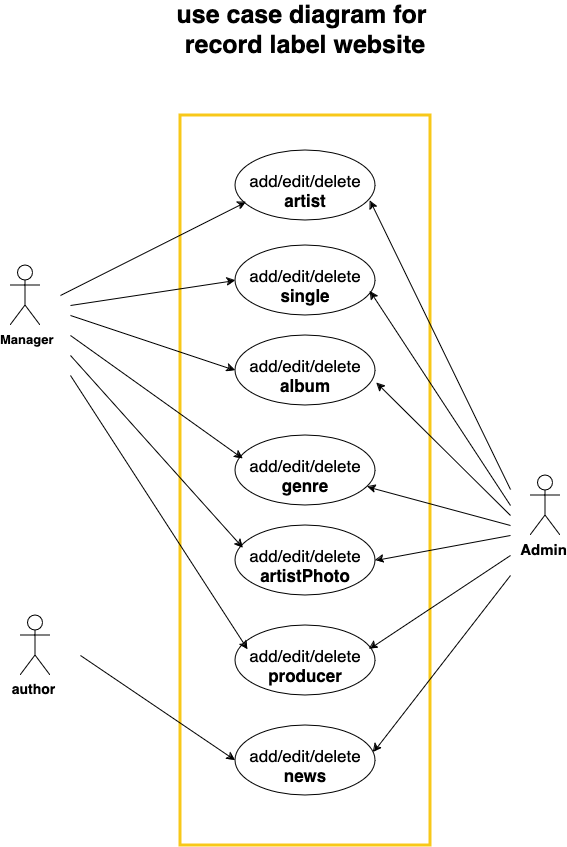

The diagram above was exported from draw.io. Its source (the exported page's mxGraphModel, read from the mxfile embedded in the PNG):
<mxGraphModel dx="2988" dy="1446" grid="1" gridSize="10" guides="1" tooltips="1" connect="1" arrows="1" fold="1" page="1" pageScale="1" pageWidth="850" pageHeight="1100" math="0" shadow="0">
  <root>
    <mxCell id="0" />
    <mxCell id="1" parent="0" />
    <mxCell id="BiYyz8s6jjPfMOyoQwKx-15" value="" style="rounded=0;whiteSpace=wrap;html=1;align=left;verticalAlign=top;spacingLeft=4;spacingRight=4;fontFamily=Helvetica;fontSize=12;fontColor=default;fillColor=none;gradientColor=none;strokeWidth=3;strokeColor=#f8c819;" vertex="1" parent="1">
      <mxGeometry x="-550" y="180" width="250" height="730" as="geometry" />
    </mxCell>
    <mxCell id="BiYyz8s6jjPfMOyoQwKx-1" value="Admin" style="shape=umlActor;verticalLabelPosition=bottom;verticalAlign=top;html=1;align=center;spacingLeft=0;spacingRight=4;fontFamily=Helvetica;fontSize=15;fontColor=default;fillColor=none;gradientColor=none;fontStyle=1" vertex="1" parent="1">
      <mxGeometry x="-200" y="540" width="30" height="60" as="geometry" />
    </mxCell>
    <mxCell id="BiYyz8s6jjPfMOyoQwKx-2" value="&lt;div align=&quot;center&quot;&gt;&lt;br&gt;&lt;/div&gt;&lt;div style=&quot;font-size: 17px;&quot; align=&quot;center&quot;&gt;add/edit/delete &lt;b&gt;news&lt;/b&gt;&lt;/div&gt;" style="ellipse;whiteSpace=wrap;html=1;align=center;verticalAlign=top;spacingLeft=4;spacingRight=4;fontFamily=Helvetica;fontSize=12;fontColor=default;fillColor=none;gradientColor=none;" vertex="1" parent="1">
      <mxGeometry x="-495" y="790" width="140" height="70" as="geometry" />
    </mxCell>
    <mxCell id="BiYyz8s6jjPfMOyoQwKx-3" value="author" style="shape=umlActor;verticalLabelPosition=bottom;verticalAlign=top;html=1;align=center;spacingLeft=0;spacingRight=4;fontFamily=Helvetica;fontSize=14;fontColor=default;fillColor=none;gradientColor=none;fontStyle=1" vertex="1" parent="1">
      <mxGeometry x="-710" y="680" width="30" height="60" as="geometry" />
    </mxCell>
    <mxCell id="BiYyz8s6jjPfMOyoQwKx-4" value="&lt;div align=&quot;center&quot;&gt;&lt;br&gt;&lt;/div&gt;&lt;div style=&quot;font-size: 17px;&quot; align=&quot;center&quot;&gt;&lt;div style=&quot;font-size: 17px;&quot; align=&quot;center&quot;&gt;add/edit/delete &lt;b&gt;artist&lt;/b&gt;&lt;/div&gt;&lt;/div&gt;" style="ellipse;whiteSpace=wrap;html=1;align=center;verticalAlign=top;spacingLeft=4;spacingRight=4;fontFamily=Helvetica;fontSize=12;fontColor=default;fillColor=none;gradientColor=none;" vertex="1" parent="1">
      <mxGeometry x="-495" y="215" width="140" height="70" as="geometry" />
    </mxCell>
    <mxCell id="BiYyz8s6jjPfMOyoQwKx-6" value="&lt;b&gt;&lt;font style=&quot;font-size: 13px;&quot;&gt;Manager&lt;/font&gt;&lt;/b&gt;" style="shape=umlActor;verticalLabelPosition=bottom;verticalAlign=top;html=1;align=left;spacingLeft=-12;spacingRight=4;fontFamily=Helvetica;fontSize=12;fontColor=default;fillColor=none;gradientColor=none;" vertex="1" parent="1">
      <mxGeometry x="-720" y="330" width="30" height="60" as="geometry" />
    </mxCell>
    <mxCell id="BiYyz8s6jjPfMOyoQwKx-8" value="&lt;div align=&quot;center&quot;&gt;&lt;br&gt;&lt;/div&gt;&lt;div style=&quot;font-size: 17px;&quot; align=&quot;center&quot;&gt;&lt;div style=&quot;font-size: 17px;&quot; align=&quot;center&quot;&gt;add/edit/delete &lt;b&gt;album&lt;/b&gt;&lt;/div&gt;&lt;/div&gt;" style="ellipse;whiteSpace=wrap;html=1;align=center;verticalAlign=top;spacingLeft=4;spacingRight=4;fontFamily=Helvetica;fontSize=12;fontColor=default;fillColor=none;gradientColor=none;" vertex="1" parent="1">
      <mxGeometry x="-495" y="400" width="140" height="70" as="geometry" />
    </mxCell>
    <mxCell id="BiYyz8s6jjPfMOyoQwKx-9" value="&lt;div align=&quot;center&quot;&gt;&lt;br&gt;&lt;/div&gt;&lt;div style=&quot;font-size: 17px;&quot; align=&quot;center&quot;&gt;&lt;div style=&quot;font-size: 17px;&quot; align=&quot;center&quot;&gt;add/edit/delete &lt;b&gt;single&lt;/b&gt;&lt;/div&gt;&lt;/div&gt;" style="ellipse;whiteSpace=wrap;html=1;align=center;verticalAlign=top;spacingLeft=4;spacingRight=4;fontFamily=Helvetica;fontSize=12;fontColor=default;fillColor=none;gradientColor=none;" vertex="1" parent="1">
      <mxGeometry x="-495" y="310" width="140" height="70" as="geometry" />
    </mxCell>
    <mxCell id="BiYyz8s6jjPfMOyoQwKx-10" value="&lt;div align=&quot;center&quot;&gt;&lt;br&gt;&lt;/div&gt;&lt;div style=&quot;font-size: 17px;&quot; align=&quot;center&quot;&gt;&lt;div style=&quot;font-size: 17px;&quot; align=&quot;center&quot;&gt;add/edit/delete &lt;b&gt;genre&lt;/b&gt;&lt;/div&gt;&lt;/div&gt;" style="ellipse;whiteSpace=wrap;html=1;align=center;verticalAlign=top;spacingLeft=4;spacingRight=4;fontFamily=Helvetica;fontSize=12;fontColor=default;fillColor=none;gradientColor=none;" vertex="1" parent="1">
      <mxGeometry x="-495" y="500" width="140" height="70" as="geometry" />
    </mxCell>
    <mxCell id="BiYyz8s6jjPfMOyoQwKx-11" value="&lt;div align=&quot;center&quot;&gt;&lt;br&gt;&lt;/div&gt;&lt;div style=&quot;font-size: 17px;&quot; align=&quot;center&quot;&gt;&lt;div style=&quot;font-size: 17px;&quot; align=&quot;center&quot;&gt;add/edit/delete &lt;b&gt;artistPhoto&lt;/b&gt;&lt;br&gt;&lt;/div&gt;&lt;/div&gt;" style="ellipse;whiteSpace=wrap;html=1;align=center;verticalAlign=top;spacingLeft=4;spacingRight=4;fontFamily=Helvetica;fontSize=12;fontColor=default;fillColor=none;gradientColor=none;" vertex="1" parent="1">
      <mxGeometry x="-495" y="590" width="140" height="70" as="geometry" />
    </mxCell>
    <mxCell id="BiYyz8s6jjPfMOyoQwKx-12" value="&lt;div align=&quot;center&quot;&gt;&lt;br&gt;&lt;/div&gt;&lt;div style=&quot;font-size: 17px;&quot; align=&quot;center&quot;&gt;&lt;div style=&quot;font-size: 17px;&quot; align=&quot;center&quot;&gt;add/edit/delete &lt;b&gt;producer&lt;/b&gt;&lt;br&gt;&lt;/div&gt;&lt;/div&gt;" style="ellipse;whiteSpace=wrap;html=1;align=center;verticalAlign=top;spacingLeft=4;spacingRight=4;fontFamily=Helvetica;fontSize=12;fontColor=default;fillColor=none;gradientColor=none;" vertex="1" parent="1">
      <mxGeometry x="-495" y="690" width="140" height="70" as="geometry" />
    </mxCell>
    <mxCell id="BiYyz8s6jjPfMOyoQwKx-17" value="" style="endArrow=classic;html=1;rounded=0;fontFamily=Helvetica;fontSize=12;fontColor=default;entryX=0.962;entryY=0.719;entryDx=0;entryDy=0;entryPerimeter=0;" edge="1" parent="1" target="BiYyz8s6jjPfMOyoQwKx-4">
      <mxGeometry width="50" height="50" relative="1" as="geometry">
        <mxPoint x="-220" y="554" as="sourcePoint" />
        <mxPoint x="-350" y="680" as="targetPoint" />
      </mxGeometry>
    </mxCell>
    <mxCell id="BiYyz8s6jjPfMOyoQwKx-18" value="" style="endArrow=classic;html=1;rounded=0;fontFamily=Helvetica;fontSize=12;fontColor=default;entryX=0.962;entryY=0.655;entryDx=0;entryDy=0;entryPerimeter=0;" edge="1" parent="1" target="BiYyz8s6jjPfMOyoQwKx-9">
      <mxGeometry width="50" height="50" relative="1" as="geometry">
        <mxPoint x="-220" y="570" as="sourcePoint" />
        <mxPoint x="-350" y="275" as="targetPoint" />
      </mxGeometry>
    </mxCell>
    <mxCell id="BiYyz8s6jjPfMOyoQwKx-19" value="" style="endArrow=classic;html=1;rounded=0;fontFamily=Helvetica;fontSize=12;fontColor=default;entryX=1.008;entryY=0.677;entryDx=0;entryDy=0;entryPerimeter=0;" edge="1" parent="1" target="BiYyz8s6jjPfMOyoQwKx-8">
      <mxGeometry width="50" height="50" relative="1" as="geometry">
        <mxPoint x="-220" y="580" as="sourcePoint" />
        <mxPoint x="-350" y="366" as="targetPoint" />
      </mxGeometry>
    </mxCell>
    <mxCell id="BiYyz8s6jjPfMOyoQwKx-20" value="" style="endArrow=classic;html=1;rounded=0;fontFamily=Helvetica;fontSize=12;fontColor=default;" edge="1" parent="1" target="BiYyz8s6jjPfMOyoQwKx-10">
      <mxGeometry width="50" height="50" relative="1" as="geometry">
        <mxPoint x="-220" y="590" as="sourcePoint" />
        <mxPoint x="-344" y="457" as="targetPoint" />
      </mxGeometry>
    </mxCell>
    <mxCell id="BiYyz8s6jjPfMOyoQwKx-21" value="" style="endArrow=classic;html=1;rounded=0;fontFamily=Helvetica;fontSize=12;fontColor=default;entryX=1;entryY=0.5;entryDx=0;entryDy=0;" edge="1" parent="1" target="BiYyz8s6jjPfMOyoQwKx-11">
      <mxGeometry width="50" height="50" relative="1" as="geometry">
        <mxPoint x="-220" y="600" as="sourcePoint" />
        <mxPoint x="-353" y="562" as="targetPoint" />
      </mxGeometry>
    </mxCell>
    <mxCell id="BiYyz8s6jjPfMOyoQwKx-22" value="" style="endArrow=classic;html=1;rounded=0;fontFamily=Helvetica;fontSize=12;fontColor=default;entryX=0.955;entryY=0.339;entryDx=0;entryDy=0;entryPerimeter=0;" edge="1" parent="1" target="BiYyz8s6jjPfMOyoQwKx-12">
      <mxGeometry width="50" height="50" relative="1" as="geometry">
        <mxPoint x="-220" y="620" as="sourcePoint" />
        <mxPoint x="-345" y="635" as="targetPoint" />
      </mxGeometry>
    </mxCell>
    <mxCell id="BiYyz8s6jjPfMOyoQwKx-23" value="" style="endArrow=classic;html=1;rounded=0;fontFamily=Helvetica;fontSize=12;fontColor=default;entryX=0.985;entryY=0.384;entryDx=0;entryDy=0;entryPerimeter=0;" edge="1" parent="1" target="BiYyz8s6jjPfMOyoQwKx-2">
      <mxGeometry width="50" height="50" relative="1" as="geometry">
        <mxPoint x="-220" y="640" as="sourcePoint" />
        <mxPoint x="-351" y="724" as="targetPoint" />
      </mxGeometry>
    </mxCell>
    <mxCell id="BiYyz8s6jjPfMOyoQwKx-25" value="" style="endArrow=classic;html=1;rounded=0;fontFamily=Helvetica;fontSize=12;fontColor=default;entryX=0.077;entryY=0.735;entryDx=0;entryDy=0;entryPerimeter=0;" edge="1" parent="1" target="BiYyz8s6jjPfMOyoQwKx-4">
      <mxGeometry width="50" height="50" relative="1" as="geometry">
        <mxPoint x="-670" y="360" as="sourcePoint" />
        <mxPoint x="-410" y="550" as="targetPoint" />
      </mxGeometry>
    </mxCell>
    <mxCell id="BiYyz8s6jjPfMOyoQwKx-26" value="" style="endArrow=classic;html=1;rounded=0;fontFamily=Helvetica;fontSize=12;fontColor=default;entryX=0;entryY=0.5;entryDx=0;entryDy=0;" edge="1" parent="1" target="BiYyz8s6jjPfMOyoQwKx-9">
      <mxGeometry width="50" height="50" relative="1" as="geometry">
        <mxPoint x="-660" y="370" as="sourcePoint" />
        <mxPoint x="-474" y="276" as="targetPoint" />
      </mxGeometry>
    </mxCell>
    <mxCell id="BiYyz8s6jjPfMOyoQwKx-27" value="" style="endArrow=classic;html=1;rounded=0;fontFamily=Helvetica;fontSize=12;fontColor=default;entryX=0;entryY=0.5;entryDx=0;entryDy=0;" edge="1" parent="1" target="BiYyz8s6jjPfMOyoQwKx-8">
      <mxGeometry width="50" height="50" relative="1" as="geometry">
        <mxPoint x="-660" y="380" as="sourcePoint" />
        <mxPoint x="-485" y="355" as="targetPoint" />
      </mxGeometry>
    </mxCell>
    <mxCell id="BiYyz8s6jjPfMOyoQwKx-28" value="" style="endArrow=classic;html=1;rounded=0;fontFamily=Helvetica;fontSize=12;fontColor=default;entryX=0.055;entryY=0.334;entryDx=0;entryDy=0;entryPerimeter=0;" edge="1" parent="1" target="BiYyz8s6jjPfMOyoQwKx-10">
      <mxGeometry width="50" height="50" relative="1" as="geometry">
        <mxPoint x="-660" y="400" as="sourcePoint" />
        <mxPoint x="-485" y="445" as="targetPoint" />
      </mxGeometry>
    </mxCell>
    <mxCell id="BiYyz8s6jjPfMOyoQwKx-29" value="" style="endArrow=classic;html=1;rounded=0;fontFamily=Helvetica;fontSize=12;fontColor=default;entryX=0.055;entryY=0.323;entryDx=0;entryDy=0;entryPerimeter=0;" edge="1" parent="1" target="BiYyz8s6jjPfMOyoQwKx-11">
      <mxGeometry width="50" height="50" relative="1" as="geometry">
        <mxPoint x="-660" y="420" as="sourcePoint" />
        <mxPoint x="-477" y="533" as="targetPoint" />
      </mxGeometry>
    </mxCell>
    <mxCell id="BiYyz8s6jjPfMOyoQwKx-30" value="" style="endArrow=classic;html=1;rounded=0;fontFamily=Helvetica;fontSize=12;fontColor=default;entryX=0.088;entryY=0.345;entryDx=0;entryDy=0;entryPerimeter=0;" edge="1" parent="1" target="BiYyz8s6jjPfMOyoQwKx-12">
      <mxGeometry width="50" height="50" relative="1" as="geometry">
        <mxPoint x="-660" y="440" as="sourcePoint" />
        <mxPoint x="-477" y="623" as="targetPoint" />
      </mxGeometry>
    </mxCell>
    <mxCell id="BiYyz8s6jjPfMOyoQwKx-31" value="" style="endArrow=classic;html=1;rounded=0;fontFamily=Helvetica;fontSize=12;fontColor=default;entryX=0;entryY=0.5;entryDx=0;entryDy=0;" edge="1" parent="1" target="BiYyz8s6jjPfMOyoQwKx-2">
      <mxGeometry width="50" height="50" relative="1" as="geometry">
        <mxPoint x="-650" y="720" as="sourcePoint" />
        <mxPoint x="-473" y="724" as="targetPoint" />
      </mxGeometry>
    </mxCell>
    <mxCell id="BiYyz8s6jjPfMOyoQwKx-35" value="&lt;div style=&quot;font-size: 25px;&quot;&gt;&lt;font style=&quot;font-size: 25px;&quot;&gt;&lt;b style=&quot;font-size: 25px;&quot;&gt;use case diagram for&amp;nbsp;&lt;/b&gt;&lt;/font&gt;&lt;/div&gt;&lt;div style=&quot;font-size: 25px;&quot;&gt;&lt;font style=&quot;font-size: 25px;&quot;&gt;&lt;b style=&quot;font-size: 25px;&quot;&gt;record label website&lt;/b&gt;&lt;/font&gt;&lt;/div&gt;" style="text;html=1;align=center;verticalAlign=middle;whiteSpace=wrap;rounded=0;fontFamily=Helvetica;fontSize=25;fontColor=default;" vertex="1" parent="1">
      <mxGeometry x="-585" y="80" width="320" height="30" as="geometry" />
    </mxCell>
  </root>
</mxGraphModel>